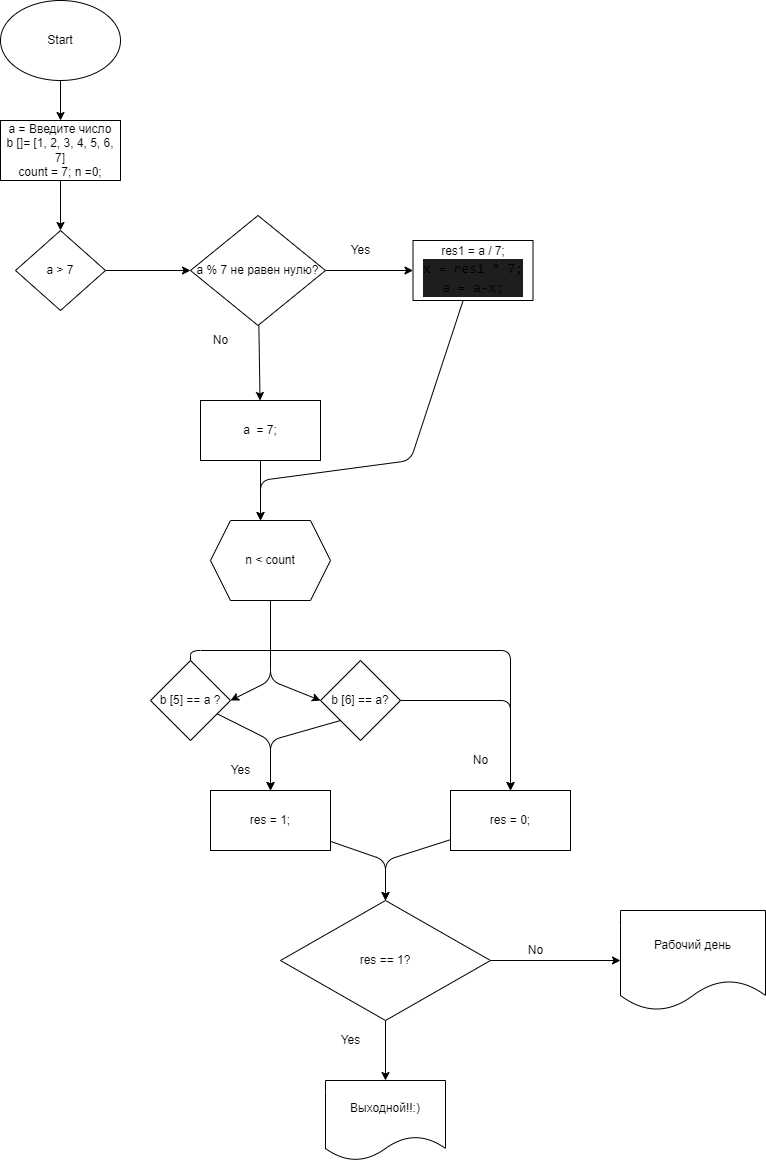

The diagram above was exported from draw.io. Its source (the exported page's mxGraphModel, read from the mxfile embedded in the PNG):
<mxGraphModel dx="992" dy="549" grid="1" gridSize="10" guides="1" tooltips="1" connect="1" arrows="1" fold="1" page="1" pageScale="1" pageWidth="827" pageHeight="1169" math="0" shadow="0">
  <root>
    <mxCell id="0" />
    <mxCell id="1" parent="0" />
    <mxCell id="4" value="" style="edgeStyle=none;html=1;" parent="1" source="2" target="3" edge="1">
      <mxGeometry relative="1" as="geometry" />
    </mxCell>
    <mxCell id="2" value="Start" style="ellipse;whiteSpace=wrap;html=1;" parent="1" vertex="1">
      <mxGeometry x="70" y="30" width="120" height="80" as="geometry" />
    </mxCell>
    <mxCell id="6" value="" style="edgeStyle=none;html=1;entryX=0.5;entryY=0;entryDx=0;entryDy=0;" parent="1" source="3" edge="1">
      <mxGeometry relative="1" as="geometry">
        <mxPoint x="130" y="260" as="targetPoint" />
      </mxGeometry>
    </mxCell>
    <mxCell id="3" value="a = Введите число&lt;br&gt;b []= [1, 2, 3, 4, 5, 6, 7]&lt;br&gt;count = 7; n =0;" style="whiteSpace=wrap;html=1;" parent="1" vertex="1">
      <mxGeometry x="70" y="150" width="120" height="60" as="geometry" />
    </mxCell>
    <mxCell id="39" style="edgeStyle=none;html=1;entryX=1;entryY=0.5;entryDx=0;entryDy=0;" parent="1" source="9" edge="1">
      <mxGeometry relative="1" as="geometry">
        <Array as="points">
          <mxPoint x="340" y="710" />
        </Array>
        <mxPoint x="300" y="730" as="targetPoint" />
      </mxGeometry>
    </mxCell>
    <mxCell id="40" style="edgeStyle=none;html=1;entryX=0;entryY=0.5;entryDx=0;entryDy=0;" parent="1" source="9" target="32" edge="1">
      <mxGeometry relative="1" as="geometry">
        <Array as="points">
          <mxPoint x="340" y="710" />
        </Array>
      </mxGeometry>
    </mxCell>
    <mxCell id="9" value="n &amp;lt; count" style="shape=hexagon;perimeter=hexagonPerimeter2;whiteSpace=wrap;html=1;fixedSize=1;" parent="1" vertex="1">
      <mxGeometry x="280" y="550" width="120" height="80" as="geometry" />
    </mxCell>
    <mxCell id="41" style="edgeStyle=none;html=1;entryX=0.5;entryY=0;entryDx=0;entryDy=0;" parent="1" target="29" edge="1">
      <mxGeometry relative="1" as="geometry">
        <Array as="points">
          <mxPoint x="340" y="770" />
        </Array>
        <mxPoint x="286.66666666666674" y="743.3333333333333" as="sourcePoint" />
      </mxGeometry>
    </mxCell>
    <mxCell id="45" style="edgeStyle=none;html=1;entryX=0.5;entryY=0;entryDx=0;entryDy=0;" parent="1" target="43" edge="1">
      <mxGeometry relative="1" as="geometry">
        <Array as="points">
          <mxPoint x="260" y="680" />
          <mxPoint x="580" y="680" />
        </Array>
        <mxPoint x="260" y="690" as="sourcePoint" />
      </mxGeometry>
    </mxCell>
    <mxCell id="27" value="b [5] == a ?" style="rhombus;whiteSpace=wrap;html=1;" parent="1" vertex="1">
      <mxGeometry x="220" y="690" width="80" height="80" as="geometry" />
    </mxCell>
    <mxCell id="48" value="" style="edgeStyle=none;html=1;" parent="1" source="29" target="47" edge="1">
      <mxGeometry relative="1" as="geometry">
        <Array as="points">
          <mxPoint x="455" y="890" />
        </Array>
      </mxGeometry>
    </mxCell>
    <mxCell id="29" value="res = 1;" style="whiteSpace=wrap;html=1;" parent="1" vertex="1">
      <mxGeometry x="280" y="820" width="120" height="60" as="geometry" />
    </mxCell>
    <mxCell id="42" style="edgeStyle=none;html=1;exitX=0;exitY=1;exitDx=0;exitDy=0;entryX=0.5;entryY=0;entryDx=0;entryDy=0;" parent="1" source="32" target="29" edge="1">
      <mxGeometry relative="1" as="geometry">
        <Array as="points">
          <mxPoint x="340" y="770" />
        </Array>
      </mxGeometry>
    </mxCell>
    <mxCell id="44" value="" style="edgeStyle=none;html=1;" parent="1" source="32" target="43" edge="1">
      <mxGeometry relative="1" as="geometry">
        <Array as="points">
          <mxPoint x="580" y="730" />
        </Array>
      </mxGeometry>
    </mxCell>
    <mxCell id="32" value="b [6] == a?" style="rhombus;whiteSpace=wrap;html=1;" parent="1" vertex="1">
      <mxGeometry x="390" y="690" width="80" height="80" as="geometry" />
    </mxCell>
    <mxCell id="38" value="Yes" style="text;html=1;align=center;verticalAlign=middle;resizable=0;points=[];autosize=1;strokeColor=none;fillColor=none;" parent="1" vertex="1">
      <mxGeometry x="290" y="790" width="40" height="20" as="geometry" />
    </mxCell>
    <mxCell id="53" style="edgeStyle=none;html=1;entryX=0.5;entryY=0;entryDx=0;entryDy=0;" parent="1" source="43" target="47" edge="1">
      <mxGeometry relative="1" as="geometry">
        <mxPoint x="460" y="930" as="targetPoint" />
        <Array as="points">
          <mxPoint x="455" y="890" />
        </Array>
      </mxGeometry>
    </mxCell>
    <mxCell id="43" value="res = 0;" style="whiteSpace=wrap;html=1;" parent="1" vertex="1">
      <mxGeometry x="520" y="820" width="120" height="60" as="geometry" />
    </mxCell>
    <mxCell id="46" value="No" style="text;html=1;align=center;verticalAlign=middle;resizable=0;points=[];autosize=1;strokeColor=none;fillColor=none;" parent="1" vertex="1">
      <mxGeometry x="535" y="780" width="30" height="20" as="geometry" />
    </mxCell>
    <mxCell id="50" value="" style="edgeStyle=none;html=1;" parent="1" source="47" target="49" edge="1">
      <mxGeometry relative="1" as="geometry" />
    </mxCell>
    <mxCell id="52" value="" style="edgeStyle=none;html=1;" parent="1" source="47" target="51" edge="1">
      <mxGeometry relative="1" as="geometry" />
    </mxCell>
    <mxCell id="47" value="res == 1?" style="rhombus;whiteSpace=wrap;html=1;" parent="1" vertex="1">
      <mxGeometry x="350" y="930" width="210" height="120" as="geometry" />
    </mxCell>
    <mxCell id="49" value="Выходной!!:)" style="shape=document;whiteSpace=wrap;html=1;boundedLbl=1;" parent="1" vertex="1">
      <mxGeometry x="395" y="1110" width="120" height="80" as="geometry" />
    </mxCell>
    <mxCell id="51" value="Рабочий день" style="shape=document;whiteSpace=wrap;html=1;boundedLbl=1;" parent="1" vertex="1">
      <mxGeometry x="690" y="940" width="145" height="100" as="geometry" />
    </mxCell>
    <mxCell id="54" value="Yes" style="text;html=1;align=center;verticalAlign=middle;resizable=0;points=[];autosize=1;strokeColor=none;fillColor=none;" parent="1" vertex="1">
      <mxGeometry x="400" y="1060" width="40" height="20" as="geometry" />
    </mxCell>
    <mxCell id="55" value="No" style="text;html=1;align=center;verticalAlign=middle;resizable=0;points=[];autosize=1;strokeColor=none;fillColor=none;" parent="1" vertex="1">
      <mxGeometry x="590" y="970" width="30" height="20" as="geometry" />
    </mxCell>
    <mxCell id="64" value="" style="edgeStyle=none;html=1;" edge="1" parent="1" source="62" target="63">
      <mxGeometry relative="1" as="geometry" />
    </mxCell>
    <mxCell id="62" value="a &amp;gt; 7" style="rhombus;whiteSpace=wrap;html=1;" vertex="1" parent="1">
      <mxGeometry x="85" y="260" width="90" height="80" as="geometry" />
    </mxCell>
    <mxCell id="66" value="" style="edgeStyle=none;html=1;" edge="1" parent="1" source="63" target="65">
      <mxGeometry relative="1" as="geometry" />
    </mxCell>
    <mxCell id="69" value="" style="edgeStyle=none;html=1;" edge="1" parent="1" source="63" target="68">
      <mxGeometry relative="1" as="geometry" />
    </mxCell>
    <mxCell id="63" value="a % 7 не равен нулю?" style="rhombus;whiteSpace=wrap;html=1;" vertex="1" parent="1">
      <mxGeometry x="260" y="245" width="135" height="110" as="geometry" />
    </mxCell>
    <mxCell id="72" style="edgeStyle=none;html=1;" edge="1" parent="1" source="65">
      <mxGeometry relative="1" as="geometry">
        <mxPoint x="330" y="550" as="targetPoint" />
        <Array as="points">
          <mxPoint x="480" y="490" />
          <mxPoint x="330" y="510" />
        </Array>
      </mxGeometry>
    </mxCell>
    <mxCell id="65" value="res1 = a / 7;&lt;br&gt;&lt;div style=&quot;background-color: rgb(30 , 30 , 30) ; font-family: &amp;#34;consolas&amp;#34; , &amp;#34;courier new&amp;#34; , monospace ; font-size: 14px ; line-height: 19px&quot;&gt;x = res1 * 7;&lt;/div&gt;&lt;div style=&quot;background-color: rgb(30 , 30 , 30) ; font-family: &amp;#34;consolas&amp;#34; , &amp;#34;courier new&amp;#34; , monospace ; font-size: 14px ; line-height: 19px&quot;&gt;a = a-x;&lt;/div&gt;" style="whiteSpace=wrap;html=1;" vertex="1" parent="1">
      <mxGeometry x="482.5" y="270" width="120" height="60" as="geometry" />
    </mxCell>
    <mxCell id="67" value="Yes" style="text;html=1;align=center;verticalAlign=middle;resizable=0;points=[];autosize=1;strokeColor=none;fillColor=none;" vertex="1" parent="1">
      <mxGeometry x="410" y="270" width="40" height="20" as="geometry" />
    </mxCell>
    <mxCell id="71" value="" style="edgeStyle=none;html=1;" edge="1" parent="1" source="68">
      <mxGeometry relative="1" as="geometry">
        <mxPoint x="330" y="550" as="targetPoint" />
        <Array as="points">
          <mxPoint x="330" y="540" />
        </Array>
      </mxGeometry>
    </mxCell>
    <mxCell id="68" value="a&amp;nbsp; = 7;" style="whiteSpace=wrap;html=1;" vertex="1" parent="1">
      <mxGeometry x="270" y="430" width="120" height="60" as="geometry" />
    </mxCell>
    <mxCell id="70" value="No" style="text;html=1;align=center;verticalAlign=middle;resizable=0;points=[];autosize=1;strokeColor=none;fillColor=none;" vertex="1" parent="1">
      <mxGeometry x="275" y="360" width="30" height="20" as="geometry" />
    </mxCell>
  </root>
</mxGraphModel>